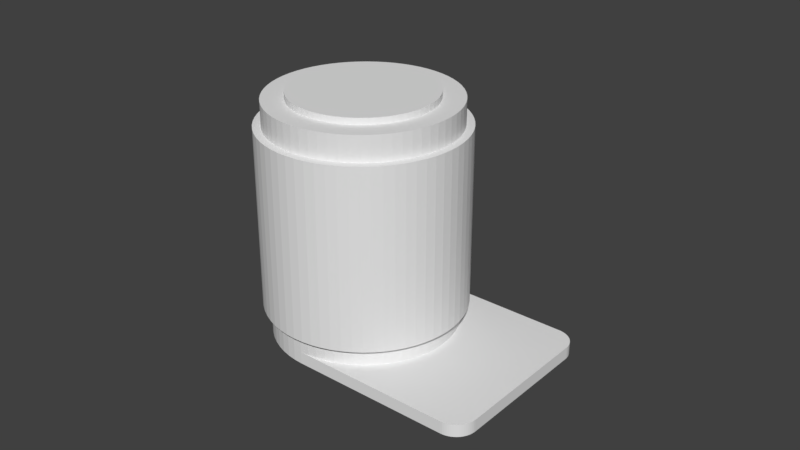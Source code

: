 # Source: filament-holder-2.blend  (saved by Blender 2.78.0; exported with 4.5.12 LTS)
import bpy
from mathutils import Matrix  # noqa: F401  (used for matrix-valued properties, if any)

bpy.ops.wm.read_factory_settings(use_empty=True)
scene = bpy.context.scene
scene.name = 'Scene'

# ---- collections
col_collection_1 = bpy.data.collections.new('Collection 1'); scene.collection.children.link(col_collection_1)

# ---- world
world_world = bpy.data.worlds.new('World'); scene.world = world_world
world_world.color = (0.05088, 0.05088, 0.05088)
world_world.use_sun_shadow = False
world_world.sun_shadow_jitter_overblur = 0.0
world_world.cycles.sampling_method = 'MANUAL'

# ---- meshes
me_cylinder_002 = bpy.data.meshes.new('Cylinder.002')
me_cylinder_002.from_pydata([(0.0, 0.0, -0.034), (0.0, 0.0, 0.034), (0.0, 0.0225, -0.034), (0.0, 0.0225, 0.034), (0.002205, 0.02239, -0.034), (0.002205, 0.02239, 0.034), (0.00439, 0.02207, -0.034), (0.00439, 0.02207, 0.034), (0.006531, 0.02153, -0.034), (0.006531, 0.02153, 0.034), (0.00861, 0.02079, -0.034), (0.00861, 0.02079, 0.034), (0.01061, 0.01984, -0.034), (0.01061, 0.01984, 0.034), (0.0125, 0.01871, -0.034), (0.0125, 0.01871, 0.034), (0.01427, 0.01739, -0.034), (0.01427, 0.01739, 0.034), (0.01591, 0.01591, -0.034), (0.01591, 0.01591, 0.034), (0.01739, 0.01427, -0.034), (0.01739, 0.01427, 0.034), (0.01871, 0.0125, -0.034), (0.01871, 0.0125, 0.034), (0.01984, 0.01061, -0.034), (0.01984, 0.01061, 0.034), (0.02079, 0.00861, -0.034), (0.02079, 0.00861, 0.034), (0.02153, 0.006531, -0.034), (0.02153, 0.006531, 0.034), (0.02207, 0.00439, -0.034), (0.02207, 0.00439, 0.034), (0.02239, 0.002205, -0.034), (0.02239, 0.002205, 0.034), (0.0225, -3.666e-09, -0.034), (0.0225, -3.666e-09, 0.034), (0.02239, -0.002205, -0.034), (0.02239, -0.002205, 0.034), (0.02207, -0.00439, -0.034), (0.02207, -0.00439, 0.034), (0.02153, -0.006531, -0.034), (0.02153, -0.006531, 0.034), (0.02079, -0.00861, -0.034), (0.02079, -0.00861, 0.034), (0.01984, -0.01061, -0.034), (0.01984, -0.01061, 0.034), (0.01871, -0.0125, -0.034), (0.01871, -0.0125, 0.034), (0.01739, -0.01427, -0.034), (0.01739, -0.01427, 0.034), (0.01591, -0.01591, -0.034), (0.01591, -0.01591, 0.034), (0.01427, -0.01739, -0.034), (0.01427, -0.01739, 0.034), (0.0125, -0.01871, -0.034), (0.0125, -0.01871, 0.034), (0.01061, -0.01984, -0.034), (0.01061, -0.01984, 0.034), (0.00861, -0.02079, -0.034), (0.00861, -0.02079, 0.034), (0.006531, -0.02153, -0.034), (0.006531, -0.02153, 0.034), (0.00439, -0.02207, -0.034), (0.00439, -0.02207, 0.034), (0.002205, -0.02239, -0.034), (0.002205, -0.02239, 0.034), (-1.806e-08, -0.0225, -0.034), (-1.806e-08, -0.0225, 0.034), (-0.002205, -0.02239, -0.034), (-0.002205, -0.02239, 0.034), (-0.00439, -0.02207, -0.034), (-0.00439, -0.02207, 0.034), (-0.006531, -0.02153, -0.034), (-0.006531, -0.02153, 0.034), (-0.00861, -0.02079, -0.034), (-0.00861, -0.02079, 0.034), (-0.01061, -0.01984, -0.034), (-0.01061, -0.01984, 0.034), (-0.0125, -0.01871, -0.034), (-0.0125, -0.01871, 0.034), (-0.01427, -0.01739, -0.034), (-0.01427, -0.01739, 0.034), (-0.01591, -0.01591, -0.034), (-0.01591, -0.01591, 0.034), (-0.01739, -0.01427, -0.034), (-0.01739, -0.01427, 0.034), (-0.01871, -0.0125, -0.034), (-0.01871, -0.0125, 0.034), (-0.01984, -0.01061, -0.034), (-0.01984, -0.01061, 0.034), (-0.02079, -0.00861, -0.034), (-0.02079, -0.00861, 0.034), (-0.02153, -0.006531, -0.034), (-0.02153, -0.006531, 0.034), (-0.02207, -0.00439, -0.034), (-0.02207, -0.00439, 0.034), (-0.02239, -0.002205, -0.034), (-0.02239, -0.002205, 0.034), (-0.0225, -1.046e-08, -0.034), (-0.0225, -1.046e-08, 0.034), (-0.02239, 0.002205, -0.034), (-0.02239, 0.002205, 0.034), (-0.02207, 0.00439, -0.034), (-0.02207, 0.00439, 0.034), (-0.02153, 0.006531, -0.034), (-0.02153, 0.006531, 0.034), (-0.02079, 0.00861, -0.034), (-0.02079, 0.00861, 0.034), (-0.01984, 0.01061, -0.034), (-0.01984, 0.01061, 0.034), (-0.01871, 0.0125, -0.034), (-0.01871, 0.0125, 0.034), (-0.01739, 0.01427, -0.034), (-0.01739, 0.01427, 0.034), (-0.01591, 0.01591, -0.034), (-0.01591, 0.01591, 0.034), (-0.01427, 0.01739, -0.034), (-0.01427, 0.01739, 0.034), (-0.0125, 0.01871, -0.034), (-0.0125, 0.01871, 0.034), (-0.01061, 0.01984, -0.034), (-0.01061, 0.01984, 0.034), (-0.00861, 0.02079, -0.034), (-0.00861, 0.02079, 0.034), (-0.006531, 0.02153, -0.034), (-0.006531, 0.02153, 0.034), (-0.00439, 0.02207, -0.034), (-0.00439, 0.02207, 0.034), (-0.002205, 0.02239, -0.034), (-0.002205, 0.02239, 0.034)], [], [(0, 2, 4), (1, 5, 3), (2, 3, 5, 4), (0, 4, 6), (1, 7, 5), (4, 5, 7, 6), (0, 6, 8), (1, 9, 7), (6, 7, 9, 8), (0, 8, 10), (1, 11, 9), (8, 9, 11, 10), (0, 10, 12), (1, 13, 11), (10, 11, 13, 12), (0, 12, 14), (1, 15, 13), (12, 13, 15, 14), (0, 14, 16), (1, 17, 15), (14, 15, 17, 16), (0, 16, 18), (1, 19, 17), (16, 17, 19, 18), (0, 18, 20), (1, 21, 19), (18, 19, 21, 20), (0, 20, 22), (1, 23, 21), (20, 21, 23, 22), (0, 22, 24), (1, 25, 23), (22, 23, 25, 24), (0, 24, 26), (1, 27, 25), (24, 25, 27, 26), (0, 26, 28), (1, 29, 27), (26, 27, 29, 28), (0, 28, 30), (1, 31, 29), (28, 29, 31, 30), (0, 30, 32), (1, 33, 31), (30, 31, 33, 32), (0, 32, 34), (1, 35, 33), (32, 33, 35, 34), (0, 34, 36), (1, 37, 35), (34, 35, 37, 36), (0, 36, 38), (1, 39, 37), (36, 37, 39, 38), (0, 38, 40), (1, 41, 39), (38, 39, 41, 40), (0, 40, 42), (1, 43, 41), (40, 41, 43, 42), (0, 42, 44), (1, 45, 43), (42, 43, 45, 44), (0, 44, 46), (1, 47, 45), (44, 45, 47, 46), (0, 46, 48), (1, 49, 47), (46, 47, 49, 48), (0, 48, 50), (1, 51, 49), (48, 49, 51, 50), (0, 50, 52), (1, 53, 51), (50, 51, 53, 52), (0, 52, 54), (1, 55, 53), (52, 53, 55, 54), (0, 54, 56), (1, 57, 55), (54, 55, 57, 56), (0, 56, 58), (1, 59, 57), (56, 57, 59, 58), (0, 58, 60), (1, 61, 59), (58, 59, 61, 60), (0, 60, 62), (1, 63, 61), (60, 61, 63, 62), (0, 62, 64), (1, 65, 63), (62, 63, 65, 64), (0, 64, 66), (1, 67, 65), (64, 65, 67, 66), (0, 66, 68), (1, 69, 67), (66, 67, 69, 68), (0, 68, 70), (1, 71, 69), (68, 69, 71, 70), (0, 70, 72), (1, 73, 71), (70, 71, 73, 72), (0, 72, 74), (1, 75, 73), (72, 73, 75, 74), (0, 74, 76), (1, 77, 75), (74, 75, 77, 76), (0, 76, 78), (1, 79, 77), (76, 77, 79, 78), (0, 78, 80), (1, 81, 79), (78, 79, 81, 80), (0, 80, 82), (1, 83, 81), (80, 81, 83, 82), (0, 82, 84), (1, 85, 83), (82, 83, 85, 84), (0, 84, 86), (1, 87, 85), (84, 85, 87, 86), (0, 86, 88), (1, 89, 87), (86, 87, 89, 88), (0, 88, 90), (1, 91, 89), (88, 89, 91, 90), (0, 90, 92), (1, 93, 91), (90, 91, 93, 92), (0, 92, 94), (1, 95, 93), (92, 93, 95, 94), (0, 94, 96), (1, 97, 95), (94, 95, 97, 96), (0, 96, 98), (1, 99, 97), (96, 97, 99, 98), (0, 98, 100), (1, 101, 99), (98, 99, 101, 100), (0, 100, 102), (1, 103, 101), (100, 101, 103, 102), (0, 102, 104), (1, 105, 103), (102, 103, 105, 104), (0, 104, 106), (1, 107, 105), (104, 105, 107, 106), (0, 106, 108), (1, 109, 107), (106, 107, 109, 108), (0, 108, 110), (1, 111, 109), (108, 109, 111, 110), (0, 110, 112), (1, 113, 111), (110, 111, 113, 112), (0, 112, 114), (1, 115, 113), (112, 113, 115, 114), (0, 114, 116), (1, 117, 115), (114, 115, 117, 116), (0, 116, 118), (1, 119, 117), (116, 117, 119, 118), (0, 118, 120), (1, 121, 119), (118, 119, 121, 120), (0, 120, 122), (1, 123, 121), (120, 121, 123, 122), (0, 122, 124), (1, 125, 123), (122, 123, 125, 124), (0, 124, 126), (1, 127, 125), (124, 125, 127, 126), (0, 126, 128), (1, 129, 127), (126, 127, 129, 128), (0, 128, 2), (1, 3, 129), (128, 129, 3, 2)])
me_cylinder_002.use_remesh_preserve_volume = False
me_cylinder_002.use_remesh_preserve_attributes = False
me_cylinder_002.use_mirror_vertex_groups = False
me_cylinder_002.update()
me_cube_001 = bpy.data.meshes.new('Cube.001')
me_cube_001.from_pydata([(0.0, -0.0295, -1.863e-09), (0.0, -0.0295, 0.004), (0.0, 0.0295, -1.863e-09), (0.0, 0.0295, 0.004), (0.059, -0.02266, -1.863e-09), (0.05216, -0.0295, -1.863e-09), (0.05897, -0.02333, -1.863e-09), (0.05887, -0.02399, -1.863e-09), (0.05871, -0.02464, -1.863e-09), (0.05848, -0.02528, -1.863e-09), (0.05819, -0.02588, -1.863e-09), (0.05785, -0.02646, -1.863e-09), (0.05745, -0.027, -1.863e-09), (0.057, -0.0275, -1.863e-09), (0.0565, -0.02795, -1.863e-09), (0.05596, -0.02835, -1.863e-09), (0.05538, -0.02869, -1.863e-09), (0.05478, -0.02898, -1.863e-09), (0.05414, -0.02921, -1.863e-09), (0.05349, -0.02937, -1.863e-09), (0.05283, -0.02947, -1.863e-09), (0.05216, -0.0295, 0.004), (0.059, -0.02266, 0.004), (0.05283, -0.02947, 0.004), (0.05349, -0.02937, 0.004), (0.05414, -0.02921, 0.004), (0.05478, -0.02898, 0.004), (0.05538, -0.02869, 0.004), (0.05596, -0.02835, 0.004), (0.0565, -0.02795, 0.004), (0.057, -0.0275, 0.004), (0.05745, -0.027, 0.004), (0.05785, -0.02646, 0.004), (0.05819, -0.02588, 0.004), (0.05848, -0.02528, 0.004), (0.05871, -0.02464, 0.004), (0.05887, -0.02399, 0.004), (0.05897, -0.02333, 0.004), (0.05216, 0.0295, -1.863e-09), (0.059, 0.02266, -1.863e-09), (0.05283, 0.02947, -1.863e-09), (0.05349, 0.02937, -1.863e-09), (0.05414, 0.02921, -1.863e-09), (0.05478, 0.02898, -1.863e-09), (0.05538, 0.02869, -1.863e-09), (0.05596, 0.02835, -1.863e-09), (0.0565, 0.02795, -1.863e-09), (0.057, 0.0275, -1.863e-09), (0.05745, 0.027, -1.863e-09), (0.05785, 0.02646, -1.863e-09), (0.05819, 0.02588, -1.863e-09), (0.05848, 0.02528, -1.863e-09), (0.05871, 0.02464, -1.863e-09), (0.05887, 0.02399, -1.863e-09), (0.05897, 0.02333, -1.863e-09), (0.059, 0.02266, 0.004), (0.05216, 0.0295, 0.004), (0.05897, 0.02333, 0.004), (0.05887, 0.02399, 0.004), (0.05871, 0.02464, 0.004), (0.05848, 0.02528, 0.004), (0.05819, 0.02588, 0.004), (0.05785, 0.02646, 0.004), (0.05745, 0.027, 0.004), (0.057, 0.0275, 0.004), (0.0565, 0.02795, 0.004), (0.05596, 0.02835, 0.004), (0.05538, 0.02869, 0.004), (0.05478, 0.02898, 0.004), (0.05414, 0.02921, 0.004), (0.05349, 0.02937, 0.004), (0.05283, 0.02947, 0.004)], [], [(0, 1, 3, 2), (5, 21, 1, 0), (2, 38, 40, 41, 42, 43, 44, 45, 46, 47, 48, 49, 50, 51, 52, 53, 54, 39, 4, 6, 7, 8, 9, 10, 11, 12, 13, 14, 15, 16, 17, 18, 19, 20, 5, 0), (55, 57, 58, 59, 60, 61, 62, 63, 64, 65, 66, 67, 68, 69, 70, 71, 56, 3, 1, 21, 23, 24, 25, 26, 27, 28, 29, 30, 31, 32, 33, 34, 35, 36, 37, 22), (2, 3, 56, 38), (55, 39, 54, 57), (57, 54, 53, 58), (58, 53, 52, 59), (59, 52, 51, 60), (60, 51, 50, 61), (61, 50, 49, 62), (62, 49, 48, 63), (63, 48, 47, 64), (64, 47, 46, 65), (65, 46, 45, 66), (66, 45, 44, 67), (67, 44, 43, 68), (68, 43, 42, 69), (69, 42, 41, 70), (70, 41, 40, 71), (71, 40, 38, 56), (21, 5, 20, 23), (23, 20, 19, 24), (24, 19, 18, 25), (25, 18, 17, 26), (26, 17, 16, 27), (27, 16, 15, 28), (28, 15, 14, 29), (29, 14, 13, 30), (30, 13, 12, 31), (31, 12, 11, 32), (32, 11, 10, 33), (33, 10, 9, 34), (34, 9, 8, 35), (35, 8, 7, 36), (36, 7, 6, 37), (37, 6, 4, 22), (39, 55, 22, 4)])
me_cube_001.use_remesh_preserve_volume = False
me_cube_001.use_remesh_preserve_attributes = False
me_cube_001.use_mirror_vertex_groups = False
me_cube_001.update()
me_cylinder_001 = bpy.data.meshes.new('Cylinder.001')
me_cylinder_001.from_pydata([(0.0, 0.0255, -0.029), (0.0, 0.032, -0.029), (0.003137, 0.03185, -0.029), (0.002499, 0.02538, -0.029), (-0.0025, 0.02538, -0.029), (-0.003137, 0.03185, -0.029), (0.0, 0.032, 0.029), (0.003137, 0.03185, 0.029), (0.006243, 0.03139, -0.029), (0.004975, 0.02501, -0.029), (-0.004975, 0.02501, -0.029), (-0.006243, 0.03139, -0.029), (-0.003137, 0.03185, 0.029), (0.002499, 0.02538, 0.029), (0.0, 0.0255, 0.029), (0.006243, 0.03139, 0.029), (0.009289, 0.03062, -0.029), (0.007402, 0.0244, -0.029), (-0.007402, 0.0244, -0.029), (-0.009289, 0.03062, -0.029), (-0.006243, 0.03139, 0.029), (-0.0025, 0.02538, 0.029), (0.004975, 0.02501, 0.029), (0.009289, 0.03062, 0.029), (0.01225, 0.02956, -0.029), (0.009758, 0.02356, -0.029), (-0.009758, 0.02356, -0.029), (-0.01225, 0.02956, -0.029), (-0.009289, 0.03062, 0.029), (-0.004975, 0.02501, 0.029), (0.007402, 0.0244, 0.029), (0.01225, 0.02956, 0.029), (0.01508, 0.02822, -0.029), (0.01202, 0.02249, -0.029), (-0.01202, 0.02249, -0.029), (-0.01508, 0.02822, -0.029), (-0.01225, 0.02956, 0.029), (-0.007402, 0.0244, 0.029), (0.009758, 0.02356, 0.029), (0.01508, 0.02822, 0.029), (0.01778, 0.02661, -0.029), (0.01417, 0.0212, -0.029), (-0.01417, 0.0212, -0.029), (-0.01778, 0.02661, -0.029), (-0.01508, 0.02822, 0.029), (-0.009758, 0.02356, 0.029), (0.01202, 0.02249, 0.029), (0.01778, 0.02661, 0.029), (0.0203, 0.02474, -0.029), (0.01618, 0.01971, -0.029), (-0.01618, 0.01971, -0.029), (-0.0203, 0.02474, -0.029), (-0.01778, 0.02661, 0.029), (-0.01202, 0.02249, 0.029), (0.01417, 0.0212, 0.029), (0.0203, 0.02474, 0.029), (0.02263, 0.02263, -0.029), (0.01803, 0.01803, -0.029), (-0.01803, 0.01803, -0.029), (-0.02263, 0.02263, -0.029), (-0.0203, 0.02474, 0.029), (-0.01417, 0.0212, 0.029), (0.01618, 0.01971, 0.029), (0.02263, 0.02263, 0.029), (0.02474, 0.0203, -0.029), (0.01971, 0.01618, -0.029), (-0.01971, 0.01618, -0.029), (-0.02474, 0.0203, -0.029), (-0.02263, 0.02263, 0.029), (-0.01618, 0.01971, 0.029), (0.01803, 0.01803, 0.029), (0.02474, 0.0203, 0.029), (0.02661, 0.01778, -0.029), (0.0212, 0.01417, -0.029), (-0.0212, 0.01417, -0.029), (-0.02661, 0.01778, -0.029), (-0.02474, 0.0203, 0.029), (-0.01803, 0.01803, 0.029), (0.01971, 0.01618, 0.029), (0.02661, 0.01778, 0.029), (0.02822, 0.01508, -0.029), (0.02249, 0.01202, -0.029), (-0.02249, 0.01202, -0.029), (-0.02822, 0.01508, -0.029), (-0.02661, 0.01778, 0.029), (-0.01971, 0.01618, 0.029), (0.0212, 0.01417, 0.029), (0.02822, 0.01508, 0.029), (0.02956, 0.01225, -0.029), (0.02356, 0.009758, -0.029), (-0.02356, 0.009758, -0.029), (-0.02956, 0.01225, -0.029), (-0.02822, 0.01508, 0.029), (-0.0212, 0.01417, 0.029), (0.02249, 0.01202, 0.029), (0.02956, 0.01225, 0.029), (0.03062, 0.009289, -0.029), (0.0244, 0.007402, -0.029), (-0.0244, 0.007402, -0.029), (-0.03062, 0.009289, -0.029), (-0.02956, 0.01225, 0.029), (-0.02249, 0.01202, 0.029), (0.02356, 0.009758, 0.029), (0.03062, 0.009289, 0.029), (0.03139, 0.006243, -0.029), (0.02501, 0.004975, -0.029), (-0.02501, 0.004975, -0.029), (-0.03139, 0.006243, -0.029), (-0.03062, 0.009289, 0.029), (-0.02356, 0.009758, 0.029), (0.0244, 0.007402, 0.029), (0.03139, 0.006243, 0.029), (0.03185, 0.003137, -0.029), (0.02538, 0.002499, -0.029), (-0.02538, 0.002499, -0.029), (-0.03185, 0.003137, -0.029), (-0.03139, 0.006243, 0.029), (-0.0244, 0.007402, 0.029), (0.02501, 0.004975, 0.029), (0.03185, 0.003137, 0.029), (0.032, -5.213e-09, -0.029), (0.0255, -4.154e-09, -0.029), (-0.0255, -1.186e-08, -0.029), (-0.032, -1.488e-08, -0.029), (-0.03185, 0.003137, 0.029), (-0.02501, 0.004975, 0.029), (0.02538, 0.002499, 0.029), (0.032, -5.213e-09, 0.029), (0.03185, -0.003137, -0.029), (0.02538, -0.002499, -0.029), (-0.02538, -0.002499, -0.029), (-0.03185, -0.003137, -0.029), (-0.032, -1.488e-08, 0.029), (-0.02538, 0.002499, 0.029), (0.0255, -4.154e-09, 0.029), (0.03185, -0.003137, 0.029), (0.03139, -0.006243, -0.029), (0.02501, -0.004975, -0.029), (-0.02501, -0.004975, -0.029), (-0.03139, -0.006243, -0.029), (-0.03185, -0.003137, 0.029), (-0.0255, -1.186e-08, 0.029), (0.02538, -0.002499, 0.029), (0.03139, -0.006243, 0.029), (0.03062, -0.009289, -0.029), (0.0244, -0.007402, -0.029), (-0.0244, -0.007402, -0.029), (-0.03062, -0.009289, -0.029), (-0.03139, -0.006243, 0.029), (-0.02538, -0.002499, 0.029), (0.02501, -0.004975, 0.029), (0.03062, -0.009289, 0.029), (0.02956, -0.01225, -0.029), (0.02356, -0.009758, -0.029), (-0.02356, -0.009758, -0.029), (-0.02956, -0.01225, -0.029), (-0.03062, -0.009289, 0.029), (-0.02501, -0.004975, 0.029), (0.0244, -0.007402, 0.029), (0.02956, -0.01225, 0.029), (0.02822, -0.01508, -0.029), (0.02249, -0.01202, -0.029), (-0.02249, -0.01202, -0.029), (-0.02822, -0.01508, -0.029), (-0.02956, -0.01225, 0.029), (-0.0244, -0.007402, 0.029), (0.02356, -0.009758, 0.029), (0.02822, -0.01508, 0.029), (0.02661, -0.01778, -0.029), (0.0212, -0.01417, -0.029), (-0.0212, -0.01417, -0.029), (-0.02661, -0.01778, -0.029), (-0.02822, -0.01508, 0.029), (-0.02356, -0.009758, 0.029), (0.02249, -0.01202, 0.029), (0.02661, -0.01778, 0.029), (0.02474, -0.0203, -0.029), (0.01971, -0.01618, -0.029), (-0.01971, -0.01618, -0.029), (-0.02474, -0.0203, -0.029), (-0.02661, -0.01778, 0.029), (-0.02249, -0.01202, 0.029), (0.0212, -0.01417, 0.029), (0.02474, -0.0203, 0.029), (0.02263, -0.02263, -0.029), (0.01803, -0.01803, -0.029), (-0.01803, -0.01803, -0.029), (-0.02263, -0.02263, -0.029), (-0.02474, -0.0203, 0.029), (-0.0212, -0.01417, 0.029), (0.01971, -0.01618, 0.029), (0.02263, -0.02263, 0.029), (0.0203, -0.02474, -0.029), (0.01618, -0.01971, -0.029), (-0.01618, -0.01971, -0.029), (-0.0203, -0.02474, -0.029), (-0.02263, -0.02263, 0.029), (-0.01971, -0.01618, 0.029), (0.01803, -0.01803, 0.029), (0.0203, -0.02474, 0.029), (0.01778, -0.02661, -0.029), (0.01417, -0.0212, -0.029), (-0.01417, -0.0212, -0.029), (-0.01778, -0.02661, -0.029), (-0.0203, -0.02474, 0.029), (-0.01803, -0.01803, 0.029), (0.01618, -0.01971, 0.029), (0.01778, -0.02661, 0.029), (0.01508, -0.02822, -0.029), (0.01202, -0.02249, -0.029), (-0.01202, -0.02249, -0.029), (-0.01508, -0.02822, -0.029), (-0.01778, -0.02661, 0.029), (-0.01618, -0.01971, 0.029), (0.01417, -0.0212, 0.029), (0.01508, -0.02822, 0.029), (0.01225, -0.02956, -0.029), (0.009758, -0.02356, -0.029), (-0.009758, -0.02356, -0.029), (-0.01225, -0.02956, -0.029), (-0.01508, -0.02822, 0.029), (-0.01417, -0.0212, 0.029), (0.01202, -0.02249, 0.029), (0.01225, -0.02956, 0.029), (0.009289, -0.03062, -0.029), (0.007402, -0.0244, -0.029), (-0.007402, -0.0244, -0.029), (-0.009289, -0.03062, -0.029), (-0.01225, -0.02956, 0.029), (-0.01202, -0.02249, 0.029), (0.009758, -0.02356, 0.029), (0.009289, -0.03062, 0.029), (0.006243, -0.03139, -0.029), (0.004975, -0.02501, -0.029), (-0.004975, -0.02501, -0.029), (-0.006243, -0.03139, -0.029), (-0.009289, -0.03062, 0.029), (-0.009758, -0.02356, 0.029), (0.007402, -0.0244, 0.029), (0.006243, -0.03139, 0.029), (0.003137, -0.03185, -0.029), (0.002499, -0.02538, -0.029), (-0.002499, -0.02538, -0.029), (-0.003137, -0.03185, -0.029), (-0.006243, -0.03139, 0.029), (-0.007402, -0.0244, 0.029), (0.004975, -0.02501, 0.029), (0.003137, -0.03185, 0.029), (-2.569e-08, -0.032, -0.029), (-2.047e-08, -0.0255, -0.029), (-0.003137, -0.03185, 0.029), (-0.004975, -0.02501, 0.029), (0.002499, -0.02538, 0.029), (-2.569e-08, -0.032, 0.029), (-0.002499, -0.02538, 0.029), (-2.047e-08, -0.0255, 0.029)], [], [(0, 1, 2, 3), (4, 5, 1, 0), (1, 6, 7, 2), (3, 2, 8, 9), (10, 11, 5, 4), (5, 12, 6, 1), (13, 7, 6, 14), (2, 7, 15, 8), (9, 8, 16, 17), (18, 19, 11, 10), (11, 20, 12, 5), (14, 6, 12, 21), (22, 15, 7, 13), (8, 15, 23, 16), (17, 16, 24, 25), (26, 27, 19, 18), (19, 28, 20, 11), (21, 12, 20, 29), (30, 23, 15, 22), (16, 23, 31, 24), (25, 24, 32, 33), (34, 35, 27, 26), (27, 36, 28, 19), (29, 20, 28, 37), (38, 31, 23, 30), (24, 31, 39, 32), (33, 32, 40, 41), (42, 43, 35, 34), (35, 44, 36, 27), (37, 28, 36, 45), (46, 39, 31, 38), (32, 39, 47, 40), (41, 40, 48, 49), (50, 51, 43, 42), (43, 52, 44, 35), (45, 36, 44, 53), (54, 47, 39, 46), (40, 47, 55, 48), (49, 48, 56, 57), (58, 59, 51, 50), (51, 60, 52, 43), (53, 44, 52, 61), (62, 55, 47, 54), (48, 55, 63, 56), (57, 56, 64, 65), (66, 67, 59, 58), (59, 68, 60, 51), (61, 52, 60, 69), (70, 63, 55, 62), (56, 63, 71, 64), (65, 64, 72, 73), (74, 75, 67, 66), (67, 76, 68, 59), (69, 60, 68, 77), (78, 71, 63, 70), (64, 71, 79, 72), (73, 72, 80, 81), (82, 83, 75, 74), (75, 84, 76, 67), (77, 68, 76, 85), (86, 79, 71, 78), (72, 79, 87, 80), (81, 80, 88, 89), (90, 91, 83, 82), (83, 92, 84, 75), (85, 76, 84, 93), (94, 87, 79, 86), (80, 87, 95, 88), (89, 88, 96, 97), (98, 99, 91, 90), (91, 100, 92, 83), (93, 84, 92, 101), (102, 95, 87, 94), (88, 95, 103, 96), (97, 96, 104, 105), (106, 107, 99, 98), (99, 108, 100, 91), (101, 92, 100, 109), (110, 103, 95, 102), (96, 103, 111, 104), (105, 104, 112, 113), (114, 115, 107, 106), (107, 116, 108, 99), (109, 100, 108, 117), (118, 111, 103, 110), (104, 111, 119, 112), (113, 112, 120, 121), (122, 123, 115, 114), (115, 124, 116, 107), (117, 108, 116, 125), (126, 119, 111, 118), (112, 119, 127, 120), (121, 120, 128, 129), (130, 131, 123, 122), (123, 132, 124, 115), (125, 116, 124, 133), (134, 127, 119, 126), (120, 127, 135, 128), (129, 128, 136, 137), (138, 139, 131, 130), (131, 140, 132, 123), (133, 124, 132, 141), (142, 135, 127, 134), (128, 135, 143, 136), (137, 136, 144, 145), (146, 147, 139, 138), (139, 148, 140, 131), (141, 132, 140, 149), (150, 143, 135, 142), (136, 143, 151, 144), (145, 144, 152, 153), (154, 155, 147, 146), (147, 156, 148, 139), (149, 140, 148, 157), (158, 151, 143, 150), (144, 151, 159, 152), (153, 152, 160, 161), (162, 163, 155, 154), (155, 164, 156, 147), (157, 148, 156, 165), (166, 159, 151, 158), (152, 159, 167, 160), (161, 160, 168, 169), (170, 171, 163, 162), (163, 172, 164, 155), (165, 156, 164, 173), (174, 167, 159, 166), (160, 167, 175, 168), (169, 168, 176, 177), (178, 179, 171, 170), (171, 180, 172, 163), (173, 164, 172, 181), (182, 175, 167, 174), (168, 175, 183, 176), (177, 176, 184, 185), (186, 187, 179, 178), (179, 188, 180, 171), (181, 172, 180, 189), (190, 183, 175, 182), (176, 183, 191, 184), (185, 184, 192, 193), (194, 195, 187, 186), (187, 196, 188, 179), (189, 180, 188, 197), (198, 191, 183, 190), (184, 191, 199, 192), (193, 192, 200, 201), (202, 203, 195, 194), (195, 204, 196, 187), (197, 188, 196, 205), (206, 199, 191, 198), (192, 199, 207, 200), (201, 200, 208, 209), (210, 211, 203, 202), (203, 212, 204, 195), (205, 196, 204, 213), (214, 207, 199, 206), (200, 207, 215, 208), (209, 208, 216, 217), (218, 219, 211, 210), (211, 220, 212, 203), (213, 204, 212, 221), (222, 215, 207, 214), (208, 215, 223, 216), (217, 216, 224, 225), (226, 227, 219, 218), (219, 228, 220, 211), (221, 212, 220, 229), (230, 223, 215, 222), (216, 223, 231, 224), (225, 224, 232, 233), (234, 235, 227, 226), (227, 236, 228, 219), (229, 220, 228, 237), (238, 231, 223, 230), (224, 231, 239, 232), (233, 232, 240, 241), (242, 243, 235, 234), (235, 244, 236, 227), (237, 228, 236, 245), (246, 239, 231, 238), (232, 239, 247, 240), (241, 240, 248, 249), (249, 248, 243, 242), (243, 250, 244, 235), (245, 236, 244, 251), (252, 247, 239, 246), (240, 247, 253, 248), (248, 253, 250, 243), (251, 244, 250, 254), (255, 253, 247, 252), (254, 250, 253, 255), (0, 3, 13, 14), (4, 0, 14, 21), (3, 9, 22, 13), (10, 4, 21, 29), (9, 17, 30, 22), (18, 10, 29, 37), (17, 25, 38, 30), (26, 18, 37, 45), (25, 33, 46, 38), (34, 26, 45, 53), (33, 41, 54, 46), (42, 34, 53, 61), (41, 49, 62, 54), (50, 42, 61, 69), (49, 57, 70, 62), (58, 50, 69, 77), (57, 65, 78, 70), (66, 58, 77, 85), (65, 73, 86, 78), (74, 66, 85, 93), (73, 81, 94, 86), (82, 74, 93, 101), (81, 89, 102, 94), (90, 82, 101, 109), (89, 97, 110, 102), (98, 90, 109, 117), (97, 105, 118, 110), (106, 98, 117, 125), (105, 113, 126, 118), (114, 106, 125, 133), (113, 121, 134, 126), (122, 114, 133, 141), (121, 129, 142, 134), (130, 122, 141, 149), (129, 137, 150, 142), (138, 130, 149, 157), (137, 145, 158, 150), (146, 138, 157, 165), (145, 153, 166, 158), (154, 146, 165, 173), (153, 161, 174, 166), (162, 154, 173, 181), (161, 169, 182, 174), (170, 162, 181, 189), (169, 177, 190, 182), (178, 170, 189, 197), (177, 185, 198, 190), (186, 178, 197, 205), (185, 193, 206, 198), (194, 186, 205, 213), (193, 201, 214, 206), (202, 194, 213, 221), (201, 209, 222, 214), (210, 202, 221, 229), (209, 217, 230, 222), (218, 210, 229, 237), (217, 225, 238, 230), (226, 218, 237, 245), (225, 233, 246, 238), (234, 226, 245, 251), (233, 241, 252, 246), (242, 234, 251, 254), (241, 249, 255, 252), (249, 242, 254, 255)])
me_cylinder_001.use_remesh_preserve_volume = False
me_cylinder_001.use_remesh_preserve_attributes = False
me_cylinder_001.use_mirror_vertex_groups = False
me_cylinder_001.update()
me_cylinder = bpy.data.meshes.new('Cylinder')
me_cylinder.from_pydata([(0.0, 0.0, -0.037), (0.0, 0.0, 0.039), (0.0, 0.0295, -0.037), (0.0, 0.0295, 0.039), (0.002892, 0.02936, -0.037), (0.002892, 0.02936, 0.039), (0.005755, 0.02893, -0.037), (0.005755, 0.02893, 0.039), (0.008563, 0.02823, -0.037), (0.008563, 0.02823, 0.039), (0.01129, 0.02725, -0.037), (0.01129, 0.02725, 0.039), (0.01391, 0.02602, -0.037), (0.01391, 0.02602, 0.039), (0.01639, 0.02453, -0.037), (0.01639, 0.02453, 0.039), (0.01871, 0.0228, -0.037), (0.01871, 0.0228, 0.039), (0.02086, 0.02086, -0.037), (0.02086, 0.02086, 0.039), (0.0228, 0.01871, -0.037), (0.0228, 0.01871, 0.039), (0.02453, 0.01639, -0.037), (0.02453, 0.01639, 0.039), (0.02602, 0.01391, -0.037), (0.02602, 0.01391, 0.039), (0.02725, 0.01129, -0.037), (0.02725, 0.01129, 0.039), (0.02823, 0.008563, -0.037), (0.02823, 0.008563, 0.039), (0.02893, 0.005755, -0.037), (0.02893, 0.005755, 0.039), (0.02936, 0.002892, -0.037), (0.02936, 0.002892, 0.039), (0.0295, -4.806e-09, -0.037), (0.0295, -4.806e-09, 0.039), (0.02936, -0.002892, -0.037), (0.02936, -0.002892, 0.039), (0.02893, -0.005755, -0.037), (0.02893, -0.005755, 0.039), (0.02823, -0.008563, -0.037), (0.02823, -0.008563, 0.039), (0.02725, -0.01129, -0.037), (0.02725, -0.01129, 0.039), (0.02602, -0.01391, -0.037), (0.02602, -0.01391, 0.039), (0.02453, -0.01639, -0.037), (0.02453, -0.01639, 0.039), (0.0228, -0.01871, -0.037), (0.0228, -0.01871, 0.039), (0.02086, -0.02086, -0.037), (0.02086, -0.02086, 0.039), (0.01871, -0.0228, -0.037), (0.01871, -0.0228, 0.039), (0.01639, -0.02453, -0.037), (0.01639, -0.02453, 0.039), (0.01391, -0.02602, -0.037), (0.01391, -0.02602, 0.039), (0.01129, -0.02725, -0.037), (0.01129, -0.02725, 0.039), (0.008563, -0.02823, -0.037), (0.008563, -0.02823, 0.039), (0.005755, -0.02893, -0.037), (0.005755, -0.02893, 0.039), (0.002891, -0.02936, -0.037), (0.002891, -0.02936, 0.039), (-2.368e-08, -0.0295, -0.037), (-2.368e-08, -0.0295, 0.039), (-0.002892, -0.02936, -0.037), (-0.002892, -0.02936, 0.039), (-0.005755, -0.02893, -0.037), (-0.005755, -0.02893, 0.039), (-0.008563, -0.02823, -0.037), (-0.008563, -0.02823, 0.039), (-0.01129, -0.02725, -0.037), (-0.01129, -0.02725, 0.039), (-0.01391, -0.02602, -0.037), (-0.01391, -0.02602, 0.039), (-0.01639, -0.02453, -0.037), (-0.01639, -0.02453, 0.039), (-0.01871, -0.0228, -0.037), (-0.01871, -0.0228, 0.039), (-0.02086, -0.02086, -0.037), (-0.02086, -0.02086, 0.039), (-0.0228, -0.01871, -0.037), (-0.0228, -0.01871, 0.039), (-0.02453, -0.01639, -0.037), (-0.02453, -0.01639, 0.039), (-0.02602, -0.01391, -0.037), (-0.02602, -0.01391, 0.039), (-0.02725, -0.01129, -0.037), (-0.02725, -0.01129, 0.039), (-0.02823, -0.008563, -0.037), (-0.02823, -0.008563, 0.039), (-0.02893, -0.005755, -0.037), (-0.02893, -0.005755, 0.039), (-0.02936, -0.002892, -0.037), (-0.02936, -0.002892, 0.039), (-0.0295, -1.371e-08, -0.037), (-0.0295, -1.371e-08, 0.039), (-0.02936, 0.002891, -0.037), (-0.02936, 0.002891, 0.039), (-0.02893, 0.005755, -0.037), (-0.02893, 0.005755, 0.039), (-0.02823, 0.008563, -0.037), (-0.02823, 0.008563, 0.039), (-0.02725, 0.01129, -0.037), (-0.02725, 0.01129, 0.039), (-0.02602, 0.01391, -0.037), (-0.02602, 0.01391, 0.039), (-0.02453, 0.01639, -0.037), (-0.02453, 0.01639, 0.039), (-0.0228, 0.01871, -0.037), (-0.0228, 0.01871, 0.039), (-0.02086, 0.02086, -0.037), (-0.02086, 0.02086, 0.039), (-0.01871, 0.0228, -0.037), (-0.01871, 0.0228, 0.039), (-0.01639, 0.02453, -0.037), (-0.01639, 0.02453, 0.039), (-0.01391, 0.02602, -0.037), (-0.01391, 0.02602, 0.039), (-0.01129, 0.02725, -0.037), (-0.01129, 0.02725, 0.039), (-0.008563, 0.02823, -0.037), (-0.008563, 0.02823, 0.039), (-0.005755, 0.02893, -0.037), (-0.005755, 0.02893, 0.039), (-0.002892, 0.02936, -0.037), (-0.002892, 0.02936, 0.039)], [], [(0, 2, 4), (1, 5, 3), (2, 3, 5, 4), (0, 4, 6), (1, 7, 5), (4, 5, 7, 6), (0, 6, 8), (1, 9, 7), (6, 7, 9, 8), (0, 8, 10), (1, 11, 9), (8, 9, 11, 10), (0, 10, 12), (1, 13, 11), (10, 11, 13, 12), (0, 12, 14), (1, 15, 13), (12, 13, 15, 14), (0, 14, 16), (1, 17, 15), (14, 15, 17, 16), (0, 16, 18), (1, 19, 17), (16, 17, 19, 18), (0, 18, 20), (1, 21, 19), (18, 19, 21, 20), (0, 20, 22), (1, 23, 21), (20, 21, 23, 22), (0, 22, 24), (1, 25, 23), (22, 23, 25, 24), (0, 24, 26), (1, 27, 25), (24, 25, 27, 26), (0, 26, 28), (1, 29, 27), (26, 27, 29, 28), (0, 28, 30), (1, 31, 29), (28, 29, 31, 30), (0, 30, 32), (1, 33, 31), (30, 31, 33, 32), (0, 32, 34), (1, 35, 33), (32, 33, 35, 34), (0, 34, 36), (1, 37, 35), (34, 35, 37, 36), (0, 36, 38), (1, 39, 37), (36, 37, 39, 38), (0, 38, 40), (1, 41, 39), (38, 39, 41, 40), (0, 40, 42), (1, 43, 41), (40, 41, 43, 42), (0, 42, 44), (1, 45, 43), (42, 43, 45, 44), (0, 44, 46), (1, 47, 45), (44, 45, 47, 46), (0, 46, 48), (1, 49, 47), (46, 47, 49, 48), (0, 48, 50), (1, 51, 49), (48, 49, 51, 50), (0, 50, 52), (1, 53, 51), (50, 51, 53, 52), (0, 52, 54), (1, 55, 53), (52, 53, 55, 54), (0, 54, 56), (1, 57, 55), (54, 55, 57, 56), (0, 56, 58), (1, 59, 57), (56, 57, 59, 58), (0, 58, 60), (1, 61, 59), (58, 59, 61, 60), (0, 60, 62), (1, 63, 61), (60, 61, 63, 62), (0, 62, 64), (1, 65, 63), (62, 63, 65, 64), (0, 64, 66), (1, 67, 65), (64, 65, 67, 66), (0, 66, 68), (1, 69, 67), (66, 67, 69, 68), (0, 68, 70), (1, 71, 69), (68, 69, 71, 70), (0, 70, 72), (1, 73, 71), (70, 71, 73, 72), (0, 72, 74), (1, 75, 73), (72, 73, 75, 74), (0, 74, 76), (1, 77, 75), (74, 75, 77, 76), (0, 76, 78), (1, 79, 77), (76, 77, 79, 78), (0, 78, 80), (1, 81, 79), (78, 79, 81, 80), (0, 80, 82), (1, 83, 81), (80, 81, 83, 82), (0, 82, 84), (1, 85, 83), (82, 83, 85, 84), (0, 84, 86), (1, 87, 85), (84, 85, 87, 86), (0, 86, 88), (1, 89, 87), (86, 87, 89, 88), (0, 88, 90), (1, 91, 89), (88, 89, 91, 90), (0, 90, 92), (1, 93, 91), (90, 91, 93, 92), (0, 92, 94), (1, 95, 93), (92, 93, 95, 94), (0, 94, 96), (1, 97, 95), (94, 95, 97, 96), (0, 96, 98), (1, 99, 97), (96, 97, 99, 98), (0, 98, 100), (1, 101, 99), (98, 99, 101, 100), (0, 100, 102), (1, 103, 101), (100, 101, 103, 102), (0, 102, 104), (1, 105, 103), (102, 103, 105, 104), (0, 104, 106), (1, 107, 105), (104, 105, 107, 106), (0, 106, 108), (1, 109, 107), (106, 107, 109, 108), (0, 108, 110), (1, 111, 109), (108, 109, 111, 110), (0, 110, 112), (1, 113, 111), (110, 111, 113, 112), (0, 112, 114), (1, 115, 113), (112, 113, 115, 114), (0, 114, 116), (1, 117, 115), (114, 115, 117, 116), (0, 116, 118), (1, 119, 117), (116, 117, 119, 118), (0, 118, 120), (1, 121, 119), (118, 119, 121, 120), (0, 120, 122), (1, 123, 121), (120, 121, 123, 122), (0, 122, 124), (1, 125, 123), (122, 123, 125, 124), (0, 124, 126), (1, 127, 125), (124, 125, 127, 126), (0, 126, 128), (1, 129, 127), (126, 127, 129, 128), (0, 128, 2), (1, 3, 129), (128, 129, 3, 2)])
me_cylinder.use_remesh_preserve_volume = False
me_cylinder.use_remesh_preserve_attributes = False
me_cylinder.use_mirror_vertex_groups = False
me_cylinder.update()

# ---- objects
ob_innercylinder = bpy.data.objects.new('InnerCylinder', me_cylinder_002)
ob_maincube = bpy.data.objects.new('MainCube', me_cube_001)
ob_outerring = bpy.data.objects.new('OuterRing', me_cylinder_001)
ob_maincylinder = bpy.data.objects.new('MainCylinder', me_cylinder)

# ---- transforms, parenting, visibility, modifiers, constraints
ob_innercylinder.location = (0.0, 0.0, 0.044)
ob_innercylinder.lineart.crease_threshold = 0.0
ob_maincube.location = (0.0, 0.0, 0.0)
ob_maincube.lineart.crease_threshold = 0.0
ob_outerring.location = (0.0, 0.0, 0.039)
ob_outerring.lineart.crease_threshold = 0.0
ob_maincylinder.location = (0.0, 0.0, 0.037)
ob_maincylinder.lineart.crease_threshold = 0.0

# ---- collection membership
col_collection_1.objects.link(ob_innercylinder)
col_collection_1.objects.link(ob_maincube)
col_collection_1.objects.link(ob_outerring)
col_collection_1.objects.link(ob_maincylinder)

# ---- scene / render settings (as saved in the file)
scene.frame_start = 1; scene.frame_end = 250; scene.frame_set(1)
scene.render.engine = 'BLENDER_EEVEE_NEXT'
scene.render.resolution_percentage = 50
scene.render.dither_intensity = 0.0
scene.cycles.use_denoising = False
scene.cycles.samples = 128
scene.cycles.sampling_pattern = 'TABULATED_SOBOL'
scene.cycles.light_sampling_threshold = 0.0
scene.cycles.use_adaptive_sampling = False
scene.cycles.use_light_tree = False
scene.cycles.blur_glossy = 0.0
scene.cycles.sample_clamp_indirect = 0.0
scene.view_settings.view_transform = 'Standard'
bpy.context.view_layer.update()

# ---- added for rendering (the .blend has no active camera and no usable light): camera, sun
cam_auto = bpy.data.cameras.new('AutoCamera')
cam_auto.lens = 50.0
cam_auto.sensor_width = 36.0
cam_auto.clip_end = 1000.0
ob_auto_camera = bpy.data.objects.new('AutoCamera', cam_auto)
scene.collection.objects.link(ob_auto_camera)
ob_auto_camera.location = (0.198545, -0.222054, 0.187036)
ob_auto_camera.rotation_euler = (1.09748, -7.21219e-08, 0.694738)
scene.camera = ob_auto_camera
light_auto_sun = bpy.data.lights.new('AutoSun', 'SUN')
light_auto_sun.energy = 3.0
light_auto_sun.angle = 0.0523599
ob_auto_sun = bpy.data.objects.new('AutoSun', light_auto_sun)
scene.collection.objects.link(ob_auto_sun)
ob_auto_sun.rotation_euler = (0.872665, 0.174533, 0.523599)
bpy.context.view_layer.update()
